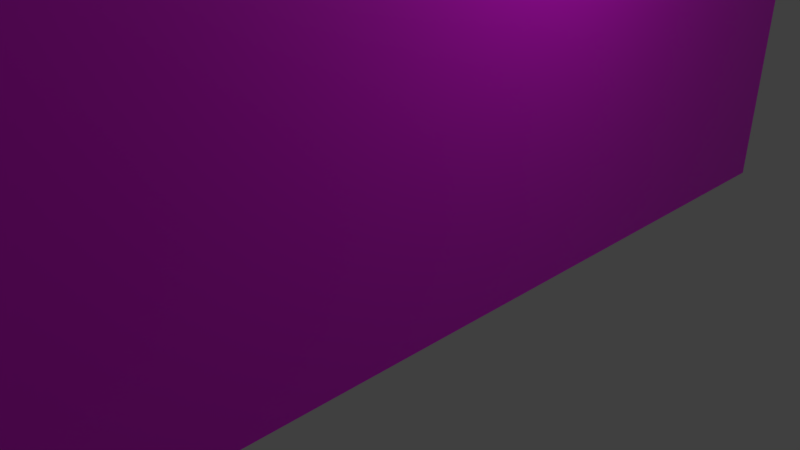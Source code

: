 # Source: house1.blend  (saved by Blender 2.79.0; exported with 4.5.12 LTS)
import bpy
from mathutils import Matrix  # noqa: F401  (used for matrix-valued properties, if any)

bpy.ops.wm.read_factory_settings(use_empty=True)
scene = bpy.context.scene
scene.name = 'Scene'

# ---- collections
col_collection_1 = bpy.data.collections.new('Collection 1'); scene.collection.children.link(col_collection_1)

# ---- images (referenced by path relative to the original .blend; pixels are not part of the script)
import os
ASSET_DIR = os.environ.get("B2B_ASSET_DIR", "")  # directory of the original .blend (textures are referenced by path, not embedded)
HERE = os.path.dirname(os.path.abspath(__file__))  # packed textures are extracted next to this script under _unpacked/

def load_image(name, relpath, width, height, colorspace="sRGB"):
    """Load a texture the original file referenced (path relative to the .blend, or extracted next to this script)."""
    p = next((c for c in (os.path.join(HERE, relpath), os.path.join(ASSET_DIR, relpath)) if relpath and os.path.exists(c)), "")
    if p:
        img = bpy.data.images.load(p, check_existing=True)
        img.name = name
    else:  # same state as the original file: an image datablock whose file is absent (Cycles renders it pink)
        img = bpy.data.images.new(name, width, height)
        img.source = "FILE"
        img.filepath = "//" + (relpath or name)
    img.colorspace_settings.name = colorspace
    return img
img_house1uvs_png = load_image('house1UVs.png', 'house1UVs.png', 1024, 1024, 'sRGB')

# ---- materials (node trees are filled in below, after node groups)
mat_material_001 = bpy.data.materials.new('Material.001')
mat_material_001.alpha_threshold = 0.0
mat_material_001.roughness = 0.5

# ---- material node trees
mat_material_001.use_nodes = True; mat_material_001.node_tree.nodes.clear()
_N = mat_material_001.node_tree.nodes; _L = mat_material_001.node_tree.links
n0 = _N.new('ShaderNodeOutputMaterial'); n0.name = 'Material Output'; n0.location = (300, 300)
n1 = _N.new('ShaderNodeBsdfPrincipled'); n1.name = 'Principled BSDF'; n1.location = (101, 312)
n1.width = 150
n1.subsurface_method = 'BURLEY'
n1.inputs[3].default_value = 1.45
n1.inputs[9].default_value = (1.0, 1.0, 1.0)
n2 = _N.new('ShaderNodeTexImage'); n2.name = 'Image Texture'; n2.location = (-100, 324)
n2.width = 140
n2.image = img_house1uvs_png
_L.new(n1.outputs[0], n0.inputs[0])
_L.new(n2.outputs[0], n1.inputs[0])
n0.is_active_output = True

# ---- world
world_world = bpy.data.worlds.new('World'); scene.world = world_world
world_world.color = (0.05088, 0.05088, 0.05088)
world_world.use_sun_shadow = False
world_world.sun_shadow_jitter_overblur = 0.0
world_world.cycles.sampling_method = 'MANUAL'

# ---- cameras
cam_camera = bpy.data.cameras.new('Camera')
cam_camera.clip_end = 100.0
cam_camera.lens = 35.0
cam_camera.sensor_width = 32.0
cam_camera.sensor_height = 18.0
cam_camera.ortho_scale = 7.314
cam_camera.dof.focus_distance = 0.0

# ---- lights
light_lamp = bpy.data.lights.new('Lamp', 'POINT')
light_lamp.transmission_factor = 0.0
light_lamp.cutoff_distance = 30.0
light_lamp.energy = 100.0
light_lamp.shadow_buffer_clip_start = 1.001
light_lamp.shadow_soft_size = 0.1
light_lamp.shadow_maximum_resolution = 0.006
light_lamp.use_absolute_resolution = True

# ---- meshes
me_cube = bpy.data.meshes.new('Cube')
me_cube.from_pydata([(1.0, 1.0, -1.0), (1.0, -1.0, -1.0), (-1.0, -1.0, -1.0), (-1.0, 1.0, -1.0), (1.0, 1.0, 1.0), (1.0, -1.0, 1.0), (-1.0, -1.0, 1.0), (-1.0, 1.0, 1.0), (-1.25, -1.0, 1.0), (-0.01272, -1.0, 1.8), (-1.25, 1.0, 1.0), (-0.01272, 1.0, 1.8), (1.25, -1.0, 1.0), (0.01272, -1.0, 1.8), (1.25, 1.0, 1.0), (0.01272, 1.0, 1.8)], [], [(0, 1, 2, 3), (4, 7, 6, 5), (0, 4, 5, 1), (1, 5, 6, 2), (2, 6, 7, 3), (4, 0, 3, 7), (8, 9, 11, 10), (10, 11, 15, 14), (14, 15, 13, 12), (12, 13, 9, 8), (10, 14, 12, 8), (15, 11, 9, 13)])
_uv = me_cube.uv_layers.new(name='UVMap')
_uv.uv.foreach_set('vector', [0.6776, 0.3292, 0.9852, 0.3292, 0.9852, 0.5741, 0.6776, 0.5741, 0.3204, 0.3265, 0.3204, 0.5714, 0.01276, 0.5714, 0.01276, 0.3265, 0.6507, 0.529, 0.3431, 0.529, 0.3431, 0.2841, 0.6507, 0.2841, 0.02309, 0.2748, 0.02309, 0.02988, 0.3307, 0.02988, 0.3307, 0.2748, 0.6514, 0.2748, 0.3438, 0.2748, 0.3438, 0.02988, 0.6514, 0.02988, 0.6655, 0.02676, 0.9731, 0.02676, 0.9731, 0.2717, 0.6655, 0.2717, 0.01984, 0.7708, 0.01984, 0.6023, 0.3399, 0.6023, 0.3399, 0.7708, 0.3399, 0.9833, 0.01984, 0.9086, 0.01984, 0.9071, 0.3399, 0.8323, 0.3399, 0.7701, 0.3399, 0.6016, 0.6601, 0.6016, 0.6601, 0.7701, 0.6601, 0.9827, 0.3399, 0.9079, 0.3399, 0.9064, 0.6601, 0.8316, 0.9912, 0.7526, 0.6711, 0.7526, 0.6711, 0.6016, 0.9912, 0.6016, 0.3399, 0.6016, 0.3399, 0.6023, 0.01984, 0.6023, 0.01984, 0.6016])
me_cube.materials.append(mat_material_001)
me_cube.use_remesh_preserve_volume = False
me_cube.use_remesh_preserve_attributes = False
me_cube.use_mirror_vertex_groups = False
me_cube.update()

# ---- objects
ob_cube = bpy.data.objects.new('Cube', me_cube)
ob_lamp = bpy.data.objects.new('Lamp', light_lamp)
ob_camera = bpy.data.objects.new('Camera', cam_camera)

# ---- transforms, parenting, visibility, modifiers, constraints
ob_cube.location = (0.0, 0.0, 2.5)
ob_cube.scale = (2.0, 6.0, 2.5)
ob_cube.lock_rotations_4d = False
ob_cube.empty_display_type = 'ARROWS'
ob_cube.lineart.crease_threshold = 0.0
ob_lamp.location = (4.076, 1.005, 5.904)
ob_lamp.rotation_euler = (0.6503, 0.05522, 1.866)
ob_lamp.lock_rotations_4d = False
ob_lamp.empty_display_type = 'ARROWS'
ob_lamp.color = (0.0, 0.0, 0.0, 0.0)
ob_lamp.lineart.crease_threshold = 0.0
ob_camera.location = (7.481, -6.508, 5.344)
ob_camera.rotation_euler = (1.109, 0.0, 0.8149)
ob_camera.lock_rotations_4d = False
ob_camera.empty_display_type = 'ARROWS'
ob_camera.color = (0.0, 0.0, 0.0, 0.0)
ob_camera.display_type = 'WIRE'
ob_camera.lineart.crease_threshold = 0.0

# ---- collection membership
col_collection_1.objects.link(ob_cube)
col_collection_1.objects.link(ob_lamp)
col_collection_1.objects.link(ob_camera)

# ---- scene / render settings (as saved in the file)
scene.camera = ob_camera
scene.frame_start = 1; scene.frame_end = 250; scene.frame_set(1)
scene.render.engine = 'CYCLES'
scene.render.resolution_percentage = 50
scene.render.dither_intensity = 0.0
scene.cycles.use_denoising = False
scene.cycles.samples = 128
scene.cycles.sampling_pattern = 'TABULATED_SOBOL'
scene.cycles.use_adaptive_sampling = False
scene.cycles.use_light_tree = False
scene.cycles.blur_glossy = 0.0
scene.cycles.sample_clamp_indirect = 0.0
scene.view_settings.view_transform = 'Standard'
bpy.context.view_layer.update()

